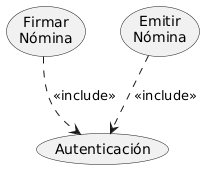

The diagram above was rendered by PlantUML. Its source (embedded in the PNG):
@startuml
"Firmar\nNómina" as (Firma)
    "Emitir\nNómina" as (Emitir)
    (Firma) -.> (Autenticación): <<include>>
    (Emitir) -.> (Autenticación): <<include>>
@enduml